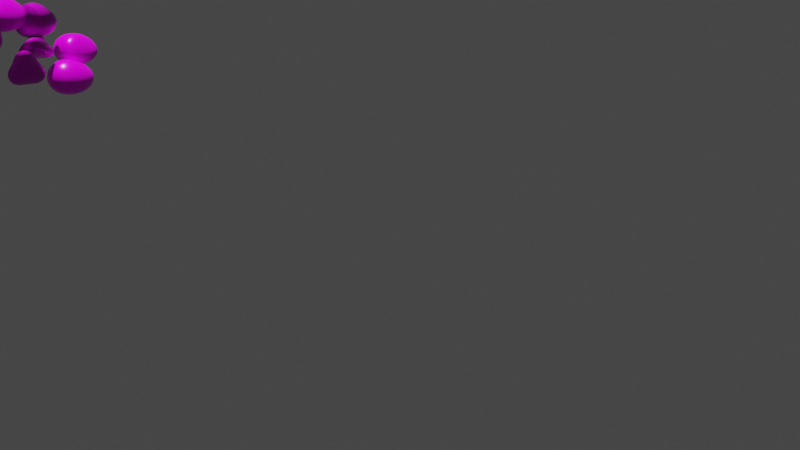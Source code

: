 # Source: rocks.blend  (saved by Blender 2.80.75; exported with 4.5.12 LTS)
import bpy
from mathutils import Matrix  # noqa: F401  (used for matrix-valued properties, if any)

bpy.ops.wm.read_factory_settings(use_empty=True)
scene = bpy.context.scene
scene.name = 'Scene'

# ---- collections
col_collection = bpy.data.collections.new('Collection'); scene.collection.children.link(col_collection)

# ---- images (referenced by path relative to the original .blend; pixels are not part of the script)
import os
ASSET_DIR = os.environ.get("B2B_ASSET_DIR", "")  # directory of the original .blend (textures are referenced by path, not embedded)
HERE = os.path.dirname(os.path.abspath(__file__))  # packed textures are extracted next to this script under _unpacked/

def load_image(name, relpath, width, height, colorspace="sRGB"):
    """Load a texture the original file referenced (path relative to the .blend, or extracted next to this script)."""
    p = next((c for c in (os.path.join(HERE, relpath), os.path.join(ASSET_DIR, relpath)) if relpath and os.path.exists(c)), "")
    if p:
        img = bpy.data.images.load(p, check_existing=True)
        img.name = name
    else:  # same state as the original file: an image datablock whose file is absent (Cycles renders it pink)
        img = bpy.data.images.new(name, width, height)
        img.source = "FILE"
        img.filepath = "//" + (relpath or name)
    img.colorspace_settings.name = colorspace
    return img
img_rock_04_1k_height_png_001 = load_image('Rock_04_1K_Height.png.001', 'Rock_04_1K_Height.png', 1024, 1024, 'Non-Color')
img_rock_04_1k_base_color_png_001 = load_image('Rock_04_1K_Base_Color.png.001', 'Rock_04_1K_Base_Color.png', 1024, 1024, 'sRGB')
img_rock_04_1k_roughness_png_001 = load_image('Rock_04_1K_Roughness.png.001', 'Rock_04_1K_Roughness.png', 1024, 1024, 'Non-Color')
img_rock_04_1k_normal_png_001 = load_image('Rock_04_1K_Normal.png.001', 'Rock_04_1K_Normal.png', 1024, 1024, 'Non-Color')
img_rock_3_disp_2k_jpg = load_image('rock_3_Disp_2k.jpg', 'rock_3_Disp_2k.jpg', 1024, 1024, 'Non-Color')
img_rock_3_diff_2k_jpg = load_image('rock_3_diff_2k.jpg', 'rock_3_diff_2k.jpg', 1024, 1024, 'sRGB')
img_rock_3_spec_2k_jpg = load_image('rock_3_spec_2k.jpg', 'rock_3_spec_2k.jpg', 1024, 1024, 'Non-Color')
img_rock_3_rough_2k_jpg = load_image('rock_3_rough_2k.jpg', 'rock_3_rough_2k.jpg', 1024, 1024, 'Non-Color')
img_rock_3_bump_2k_jpg = load_image('rock_3_bump_2k.jpg', 'rock_3_bump_2k.jpg', 1024, 1024, 'Non-Color')

# ---- materials (node trees are filled in below, after node groups)
mat_rocks = bpy.data.materials.new('Rocks')
mat_rocks_2 = bpy.data.materials.new('Rocks 2')

# ---- node groups
ng_auto_smooth = bpy.data.node_groups.new('Auto Smooth', 'GeometryNodeTree')
_s = ng_auto_smooth.interface.new_socket(name='Geometry', in_out='OUTPUT', socket_type='NodeSocketGeometry')
_s = ng_auto_smooth.interface.new_socket(name='Geometry', in_out='INPUT', socket_type='NodeSocketGeometry')
_s = ng_auto_smooth.interface.new_socket(name='Angle', in_out='INPUT', socket_type='NodeSocketFloat')
_s.subtype = 'ANGLE'
_s.min_value = 0.0
_s.max_value = 3.142
ng_auto_smooth.is_modifier = True
_N = ng_auto_smooth.nodes; _L = ng_auto_smooth.links
n0 = _N.new('NodeGroupOutput'); n0.name = 'Group Output'; n0.location = (480, -100)
n1 = _N.new('NodeGroupInput'); n1.name = 'Group Input'; n1.location = (-420, -300)
n2 = _N.new('NodeGroupInput'); n2.name = 'Group Input.001'; n2.location = (-60, -100)
n3 = _N.new('GeometryNodeSetShadeSmooth'); n3.name = 'Set Shade Smooth'; n3.location = (120, -100)
n3.domain = 'EDGE'
n4 = _N.new('GeometryNodeSetShadeSmooth'); n4.name = 'Set Shade Smooth.001'; n4.location = (300, -100)
n5 = _N.new('GeometryNodeInputMeshEdgeAngle'); n5.name = 'Edge Angle'; n5.location = (-420, -220)
n6 = _N.new('GeometryNodeInputEdgeSmooth'); n6.name = 'Is Edge Smooth'; n6.location = (-60, -160)
n7 = _N.new('GeometryNodeInputShadeSmooth'); n7.name = 'Is Face Smooth'; n7.location = (-240, -340)
n8 = _N.new('FunctionNodeBooleanMath'); n8.name = 'Boolean Math'; n8.location = (-60, -220)
n9 = _N.new('FunctionNodeCompare'); n9.name = 'Compare'; n9.location = (-240, -180)
n9.operation = 'LESS_EQUAL'
_L.new(n5.outputs[0], n9.inputs[0])
_L.new(n4.outputs[0], n0.inputs[0])
_L.new(n1.outputs[1], n9.inputs[1])
_L.new(n9.outputs[0], n8.inputs[0])
_L.new(n7.outputs[0], n8.inputs[1])
_L.new(n2.outputs[0], n3.inputs[0])
_L.new(n6.outputs[0], n3.inputs[1])
_L.new(n3.outputs[0], n4.inputs[0])
_L.new(n8.outputs[0], n3.inputs[2])
n0.is_active_output = True

# ---- material node trees
mat_rocks.use_nodes = True; mat_rocks.node_tree.nodes.clear()
_N = mat_rocks.node_tree.nodes; _L = mat_rocks.node_tree.links
n0 = _N.new('NodeFrame'); n0.name = 'Frame'; n0.location = (-1271, 331)
n0.label = 'Mapping'
n0.width = 581
n1 = _N.new('NodeFrame'); n1.name = 'Frame.001'; n1.location = (-628, 531)
n1.label = 'Textures'
n1.width = 358
n2 = _N.new('ShaderNodeTexImage'); n2.name = 'Image Texture'; n2.location = (88, -871)
n2.label = 'Displacement'
n2.image = img_rock_04_1k_height_png_001
n3 = _N.new('ShaderNodeDisplacement'); n3.name = 'Displacement'; n3.location = (10, -260)
n3.inputs[2].default_value = 1.0
n4 = _N.new('ShaderNodeTexImage'); n4.name = 'Image Texture.001'; n4.location = (88, -31)
n4.label = 'Base Color'
n4.image = img_rock_04_1k_base_color_png_001
n5 = _N.new('ShaderNodeTexImage'); n5.name = 'Image Texture.002'; n5.location = (88, -311)
n5.label = 'Roughness'
n5.image = img_rock_04_1k_roughness_png_001
n6 = _N.new('ShaderNodeTexImage'); n6.name = 'Image Texture.003'; n6.location = (88, -591)
n6.label = 'Normal'
n6.image = img_rock_04_1k_normal_png_001
n7 = _N.new('ShaderNodeNormalMap'); n7.name = 'Normal Map'; n7.location = (-240, -60)
n8 = _N.new('ShaderNodeMapping'); n8.name = 'Mapping'; n8.location = (231, -31)
n9 = _N.new('NodeReroute'); n9.name = 'Reroute'; n9.location = (38, -587)
n9.width = 16
n9.socket_idname = 'NodeSocketVector'
n10 = _N.new('ShaderNodeTexCoord'); n10.name = 'Texture Coordinate'; n10.location = (31, -31)
n11 = _N.new('ShaderNodeOutputMaterial'); n11.name = 'Material Output'; n11.location = (689, 302)
n12 = _N.new('ShaderNodeBsdfPrincipled'); n12.name = 'Principled BSDF'; n12.location = (54, 528)
n12.distribution = 'GGX'
n12.subsurface_method = 'BURLEY'
n12.inputs[3].default_value = 1.45
n12.inputs[27].default_value = (0.0, 0.0, 0.0, 1.0)
n12.inputs[28].default_value = 1.0
n2.parent = n1
n4.parent = n1
n5.parent = n1
n6.parent = n1
n8.parent = n0
n9.parent = n1
n10.parent = n0
_L.new(n12.outputs[0], n11.inputs[0])
_L.new(n2.outputs[0], n3.inputs[0])
_L.new(n3.outputs[0], n11.inputs[2])
_L.new(n4.outputs[0], n12.inputs[0])
_L.new(n5.outputs[0], n12.inputs[2])
_L.new(n6.outputs[0], n7.inputs[1])
_L.new(n7.outputs[0], n12.inputs[5])
_L.new(n9.outputs[0], n4.inputs[0])
_L.new(n9.outputs[0], n5.inputs[0])
_L.new(n9.outputs[0], n6.inputs[0])
_L.new(n9.outputs[0], n2.inputs[0])
_L.new(n8.outputs[0], n9.inputs[0])
_L.new(n10.outputs[2], n8.inputs[0])
n11.is_active_output = True
mat_rocks_2.use_nodes = True; mat_rocks_2.node_tree.nodes.clear()
_N = mat_rocks_2.node_tree.nodes; _L = mat_rocks_2.node_tree.links
n0 = _N.new('ShaderNodeOutputMaterial'); n0.name = 'Material Output'; n0.location = (300, 300)
n1 = _N.new('ShaderNodeBsdfPrincipled'); n1.name = 'Principled BSDF'; n1.location = (10, 300)
n1.distribution = 'GGX'
n1.subsurface_method = 'BURLEY'
n1.inputs[3].default_value = 1.45
n1.inputs[27].default_value = (0.0, 0.0, 0.0, 1.0)
n1.inputs[28].default_value = 1.0
n2 = _N.new('ShaderNodeTexImage'); n2.name = 'Image Texture'; n2.location = (88, -1151)
n2.label = 'Displacement'
n2.image = img_rock_3_disp_2k_jpg
n3 = _N.new('ShaderNodeDisplacement'); n3.name = 'Displacement'; n3.location = (10, -260)
n3.inputs[2].default_value = 1.0
n4 = _N.new('ShaderNodeTexImage'); n4.name = 'Image Texture.001'; n4.location = (88, -31)
n4.label = 'Base Color'
n4.image = img_rock_3_diff_2k_jpg
n5 = _N.new('ShaderNodeTexImage'); n5.name = 'Image Texture.002'; n5.location = (88, -311)
n5.label = 'Specular'
n5.image = img_rock_3_spec_2k_jpg
n6 = _N.new('ShaderNodeTexImage'); n6.name = 'Image Texture.003'; n6.location = (88, -591)
n6.label = 'Roughness'
n6.image = img_rock_3_rough_2k_jpg
n7 = _N.new('ShaderNodeTexImage'); n7.name = 'Image Texture.004'; n7.location = (88, -871)
n7.label = 'Normal'
n7.image = img_rock_3_bump_2k_jpg
n8 = _N.new('ShaderNodeBump'); n8.name = 'Bump'; n8.location = (-240, -340)
n8.inputs[1].default_value = 1.0
n8.inputs[2].default_value = 1.0
n9 = _N.new('ShaderNodeMapping'); n9.name = 'Mapping'; n9.location = (231, -31)
n10 = _N.new('NodeReroute'); n10.name = 'Reroute'; n10.location = (38, -701)
n10.width = 16
n10.socket_idname = 'NodeSocketVector'
n11 = _N.new('ShaderNodeTexCoord'); n11.name = 'Texture Coordinate'; n11.location = (31, -31)
n12 = _N.new('NodeFrame'); n12.name = 'Frame'; n12.location = (-1271, 331)
n12.label = 'Mapping'
n12.width = 581
n13 = _N.new('NodeFrame'); n13.name = 'Frame.001'; n13.location = (-628, 531)
n13.label = 'Textures'
n13.width = 358
n2.parent = n13
n4.parent = n13
n5.parent = n13
n6.parent = n13
n7.parent = n13
n9.parent = n12
n10.parent = n13
n11.parent = n12
_L.new(n1.outputs[0], n0.inputs[0])
_L.new(n2.outputs[0], n3.inputs[0])
_L.new(n3.outputs[0], n0.inputs[2])
_L.new(n4.outputs[0], n1.inputs[0])
_L.new(n5.outputs[0], n1.inputs[13])
_L.new(n6.outputs[0], n1.inputs[2])
_L.new(n7.outputs[0], n8.inputs[3])
_L.new(n8.outputs[0], n1.inputs[5])
_L.new(n10.outputs[0], n4.inputs[0])
_L.new(n10.outputs[0], n5.inputs[0])
_L.new(n10.outputs[0], n6.inputs[0])
_L.new(n10.outputs[0], n7.inputs[0])
_L.new(n10.outputs[0], n2.inputs[0])
_L.new(n9.outputs[0], n10.inputs[0])
_L.new(n11.outputs[2], n9.inputs[0])
n0.is_active_output = True

# ---- world
world_world = bpy.data.worlds.new('World'); scene.world = world_world
world_world.use_nodes = True; world_world.node_tree.nodes.clear()
_N = world_world.node_tree.nodes; _L = world_world.node_tree.links
n0 = _N.new('ShaderNodeOutputWorld'); n0.name = 'World Output'; n0.location = (300, 300)
n1 = _N.new('ShaderNodeBackground'); n1.name = 'Background'; n1.location = (10, 300)
n1.inputs[0].default_value = (0.05088, 0.05088, 0.05088, 1.0)
_L.new(n1.outputs[0], n0.inputs[0])
n0.is_active_output = True
world_world.color = (0.05088, 0.05088, 0.05088)
world_world.use_sun_shadow = False
world_world.sun_shadow_jitter_overblur = 0.0

# ---- cameras
cam_camera_001 = bpy.data.cameras.new('Camera.001')

# ---- lights
light_sun = bpy.data.lights.new('Sun', 'SUN')
light_sun.transmission_factor = 0.0
light_sun.energy = 4.5
light_sun.shadow_soft_size = 0.125

# ---- meshes
me_rock_018 = bpy.data.meshes.new('rock.018')
me_rock_018.from_pydata([(-0.002863, -0.005845, 0.6073), (0.2289, -0.3266, -0.01225), (0.2265, 0.3225, 0.08939), (-0.4695, -0.0191, -0.008847), (0.478, -0.6586, -0.588), (0.4593, 0.04675, -0.5899), (0.4632, 0.6607, -0.5896), (-0.201, 0.3371, -0.5991), (-0.9103, -0.003171, -0.5782), (-0.201, -0.3217, -0.6048)], [], [(0, 1, 2), (0, 2, 3), (0, 3, 1), (1, 4, 5), (1, 5, 2), (2, 5, 6), (2, 6, 7), (2, 7, 3), (3, 7, 8), (3, 8, 9), (3, 9, 1), (1, 9, 4), (4, 9, 5), (5, 7, 6), (7, 9, 8), (9, 7, 5)])
me_rock_018.polygons.foreach_set('use_smooth', [True] * 16)
me_rock_018.materials.append(mat_rocks)
me_rock_018.use_remesh_preserve_volume = False
me_rock_018.use_remesh_preserve_attributes = False
me_rock_018.use_mirror_vertex_groups = False
me_rock_018.update()
me_rock_019 = bpy.data.meshes.new('rock.019')
me_rock_019.from_pydata([(0.9142, 0.06251, 0.6082), (0.953, -0.7468, -0.5764), (0.9219, 0.4513, -0.5881), (0.9242, 0.7532, -0.6138), (-0.94, 0.7603, -0.5913), (-0.9302, 0.731, 0.5831), (-0.9331, 0.1564, 0.598), (-0.9569, 0.07616, -0.5986), (-0.9218, -0.7709, -0.5939), (-0.9313, -0.7581, 0.5866)], [], [(0, 1, 2), (0, 2, 3), (0, 5, 6), (0, 6, 9), (0, 9, 8, 1), (0, 3, 4, 5), (1, 8, 7, 2), (2, 7, 4, 3), (4, 7, 6, 5), (6, 7, 8, 9)])
me_rock_019.polygons.foreach_set('use_smooth', [True] * 10)
me_rock_019.materials.append(mat_rocks_2)
me_rock_019.use_remesh_preserve_volume = False
me_rock_019.use_remesh_preserve_attributes = False
me_rock_019.use_mirror_vertex_groups = False
me_rock_019.update()
me_rock_020 = bpy.data.meshes.new('rock.020')
me_rock_020.from_pydata([(0.9451, 0.4287, 0.5845), (0.9304, -0.7581, -0.6092), (0.9389, 0.7579, -0.5794), (-0.9213, 0.737, -0.5953), (-0.9464, 0.7512, 0.5818), (-0.9501, -0.7898, 0.586), (-0.9307, -0.7552, -0.6183)], [], [(0, 1, 2), (0, 2, 3, 4), (0, 5, 6, 1), (0, 4, 5), (1, 6, 3, 2), (3, 6, 5, 4)])
me_rock_020.polygons.foreach_set('use_smooth', [True] * 6)
me_rock_020.materials.append(mat_rocks_2)
me_rock_020.use_remesh_preserve_volume = False
me_rock_020.use_remesh_preserve_attributes = False
me_rock_020.use_mirror_vertex_groups = False
me_rock_020.update()
me_rock_021 = bpy.data.meshes.new('rock.021')
me_rock_021.from_pydata([(-0.9199, -0.7413, -0.587), (-0.9288, 0.7417, -0.602), (-0.9289, 0.7516, 0.5795), (-0.9329, -0.7592, 0.5869), (0.9303, -0.7157, -0.5876), (0.9172, 0.7515, -0.6001), (0.919, 0.7277, 0.5843), (0.9457, -0.7184, 0.5767)], [], [(0, 2, 6, 1), (1, 6, 7, 5), (5, 7, 3, 4), (4, 3, 2, 0), (0, 1, 5, 4), (3, 7, 6, 2)])
me_rock_021.polygons.foreach_set('use_smooth', [True] * 6)
me_rock_021.materials.append(mat_rocks_2)
me_rock_021.use_remesh_preserve_volume = False
me_rock_021.use_remesh_preserve_attributes = False
me_rock_021.use_mirror_vertex_groups = False
me_rock_021.update()
me_rock_022 = bpy.data.meshes.new('rock.022')
me_rock_022.from_pydata([(-0.9326, -0.7216, -0.5715), (-0.9231, 0.7505, -0.5822), (-0.9412, 0.7324, 0.5839), (-0.9125, -0.7311, 0.5991), (0.9395, -0.7751, -0.6016), (0.9402, 0.7488, -0.5803), (0.9479, 0.7689, 0.5968), (0.958, -0.7615, 0.5823)], [], [(0, 2, 6, 1), (1, 6, 7, 5), (5, 7, 3, 4), (4, 3, 2, 0), (0, 1, 5, 4), (3, 7, 6, 2)])
me_rock_022.polygons.foreach_set('use_smooth', [True] * 6)
me_rock_022.materials.append(mat_rocks)
me_rock_022.use_remesh_preserve_volume = False
me_rock_022.use_remesh_preserve_attributes = False
me_rock_022.use_mirror_vertex_groups = False
me_rock_022.update()
me_rock_023 = bpy.data.meshes.new('rock.023')
me_rock_023.from_pydata([(-0.917, -0.7686, -0.5783), (-0.9336, 0.7298, -0.5938), (-0.9064, 0.7674, 0.5809), (0.9677, -0.7616, 0.6083), (0.9154, 0.7379, 0.6013), (0.9517, 0.7901, -0.5908), (0.936, -0.7401, -0.5864)], [], [(0, 3, 2), (0, 6, 3), (0, 1, 5, 6), (2, 3, 4), (5, 3, 6), (1, 4, 3, 5), (0, 2, 4, 1)])
me_rock_023.polygons.foreach_set('use_smooth', [True] * 7)
me_rock_023.materials.append(mat_rocks)
me_rock_023.use_remesh_preserve_volume = False
me_rock_023.use_remesh_preserve_attributes = False
me_rock_023.use_mirror_vertex_groups = False
me_rock_023.update()
me_rock_024 = bpy.data.meshes.new('rock.024')
me_rock_024.from_pydata([(-0.4689, -0.01057, -0.2947), (0.9398, -0.7619, -0.5769), (0.4732, -0.01339, -0.2917), (-0.9178, 0.7502, -0.5769), (-0.9289, -0.7812, 0.6014), (0.4637, -0.00103, 0.2906), (0.9727, 0.745, 0.5843), (-0.4736, 0.06913, 0.3003)], [], [(0, 2, 1), (0, 3, 2), (0, 7, 3), (0, 4, 7), (1, 5, 4), (0, 1, 4), (5, 1, 2), (5, 2, 6), (3, 6, 2), (3, 7, 6), (5, 7, 4), (5, 6, 7)])
me_rock_024.polygons.foreach_set('use_smooth', [True] * 12)
me_rock_024.materials.append(mat_rocks)
me_rock_024.use_remesh_preserve_volume = False
me_rock_024.use_remesh_preserve_attributes = False
me_rock_024.use_mirror_vertex_groups = False
me_rock_024.update()
me_rock_026 = bpy.data.meshes.new('rock.026')
me_rock_026.from_pydata([(0.9458, -0.02264, 0.6132), (0.9147, -0.7381, -0.5833), (0.9346, 0.7291, -0.583), (-0.9397, 0.7595, -0.5828), (-0.9533, 0.7565, 0.5727), (-0.903, -0.7571, 0.5869), (-0.9593, -0.7636, -0.5743)], [], [(0, 1, 2), (0, 2, 3, 4), (0, 5, 6, 1), (0, 4, 5), (1, 6, 3, 2), (3, 6, 5, 4)])
me_rock_026.polygons.foreach_set('use_smooth', [True] * 6)
me_rock_026.materials.append(mat_rocks_2)
me_rock_026.use_remesh_preserve_volume = False
me_rock_026.use_remesh_preserve_attributes = False
me_rock_026.use_mirror_vertex_groups = False
me_rock_026.update()

# ---- objects
ob_rock_018 = bpy.data.objects.new('rock.018', me_rock_018)
ob_rock_019 = bpy.data.objects.new('rock.019', me_rock_019)
ob_rock_020 = bpy.data.objects.new('rock.020', me_rock_020)
ob_rock_021 = bpy.data.objects.new('rock.021', me_rock_021)
ob_rock_022 = bpy.data.objects.new('rock.022', me_rock_022)
ob_rock_023 = bpy.data.objects.new('rock.023', me_rock_023)
ob_rock_024 = bpy.data.objects.new('rock.024', me_rock_024)
ob_rock_026 = bpy.data.objects.new('rock.026', me_rock_026)
ob_camera = bpy.data.objects.new('Camera', cam_camera_001)
ob_sun = bpy.data.objects.new('Sun', light_sun)

# ---- transforms, parenting, visibility, modifiers, constraints
ob_rock_018.location = (0.0, 20.67, 2.111)
ob_rock_018.lineart.crease_threshold = 0.0
_m = ob_rock_018.modifiers.new('Subsurf', 'SUBSURF')
_m.uv_smooth = 'PRESERVE_CORNERS'
_m.levels = 3
_m.render_levels = 3
_m.show_only_control_edges = False
_m = ob_rock_018.modifiers.new('Subsurf.001', 'SUBSURF')
_m.uv_smooth = 'PRESERVE_CORNERS'
_m.levels = 3
_m.render_levels = 3
_m.show_only_control_edges = False
_m = ob_rock_018.modifiers.new('Displace', 'DISPLACE')
_m.mid_level = 0.0
_m.strength = 0.001618
_m = ob_rock_018.modifiers.new('Displace.001', 'DISPLACE')
_m.mid_level = 0.0
_m.strength = 0.3047
_m = ob_rock_018.modifiers.new('Displace.002', 'DISPLACE')
_m.strength = 0.01979
_m = ob_rock_018.modifiers.new('Displace.003', 'DISPLACE')
_m.strength = 0.004204
_m = ob_rock_018.modifiers.new('Auto Smooth', 'NODES')
_m.node_group = ng_auto_smooth
_gi = [s.identifier for s in ng_auto_smooth.interface.items_tree if s.item_type == 'SOCKET' and s.in_out == 'INPUT']
_m[_gi[1]] = 0.5236  # Angle
ob_rock_019.location = (3.496, 21.63, 2.043)
ob_rock_019.lineart.crease_threshold = 0.0
_m = ob_rock_019.modifiers.new('Subsurf', 'SUBSURF')
_m.uv_smooth = 'PRESERVE_CORNERS'
_m.levels = 3
_m.render_levels = 3
_m.show_only_control_edges = False
_m = ob_rock_019.modifiers.new('Subsurf.001', 'SUBSURF')
_m.uv_smooth = 'PRESERVE_CORNERS'
_m.levels = 3
_m.render_levels = 3
_m.show_only_control_edges = False
_m = ob_rock_019.modifiers.new('Displace', 'DISPLACE')
_m.mid_level = 0.0
_m.strength = 0.00335
_m = ob_rock_019.modifiers.new('Displace.001', 'DISPLACE')
_m.mid_level = 0.0
_m.strength = 0.1678
_m = ob_rock_019.modifiers.new('Displace.002', 'DISPLACE')
_m.strength = 0.01585
_m = ob_rock_019.modifiers.new('Displace.003', 'DISPLACE')
_m.strength = 0.01641
_m = ob_rock_019.modifiers.new('Auto Smooth', 'NODES')
_m.node_group = ng_auto_smooth
_gi = [s.identifier for s in ng_auto_smooth.interface.items_tree if s.item_type == 'SOCKET' and s.in_out == 'INPUT']
_m[_gi[1]] = 0.5236  # Angle
ob_rock_020.location = (0.08, 21.94, 4.226)
ob_rock_020.lineart.crease_threshold = 0.0
_m = ob_rock_020.modifiers.new('Subsurf', 'SUBSURF')
_m.uv_smooth = 'PRESERVE_CORNERS'
_m.levels = 3
_m.render_levels = 3
_m.show_only_control_edges = False
_m = ob_rock_020.modifiers.new('Subsurf.001', 'SUBSURF')
_m.uv_smooth = 'PRESERVE_CORNERS'
_m.levels = 3
_m.render_levels = 3
_m.show_only_control_edges = False
_m = ob_rock_020.modifiers.new('Displace', 'DISPLACE')
_m.mid_level = 0.0
_m.strength = 0.003224
_m = ob_rock_020.modifiers.new('Displace.001', 'DISPLACE')
_m.mid_level = 0.0
_m.strength = 0.3125
_m = ob_rock_020.modifiers.new('Displace.002', 'DISPLACE')
_m.strength = 0.02176
_m = ob_rock_020.modifiers.new('Displace.003', 'DISPLACE')
_m.strength = 0.01046
_m = ob_rock_020.modifiers.new('Auto Smooth', 'NODES')
_m.node_group = ng_auto_smooth
_gi = [s.identifier for s in ng_auto_smooth.interface.items_tree if s.item_type == 'SOCKET' and s.in_out == 'INPUT']
_m[_gi[1]] = 0.5236  # Angle
ob_rock_021.location = (-2.593, 20.23, 2.626)
ob_rock_021.lineart.crease_threshold = 0.0
_m = ob_rock_021.modifiers.new('Subsurf', 'SUBSURF')
_m.uv_smooth = 'PRESERVE_CORNERS'
_m.levels = 3
_m.render_levels = 3
_m.show_only_control_edges = False
_m = ob_rock_021.modifiers.new('Subsurf.001', 'SUBSURF')
_m.uv_smooth = 'PRESERVE_CORNERS'
_m.levels = 3
_m.render_levels = 3
_m.show_only_control_edges = False
_m = ob_rock_021.modifiers.new('Displace', 'DISPLACE')
_m.mid_level = 0.0
_m.strength = 0.002846
_m = ob_rock_021.modifiers.new('Displace.001', 'DISPLACE')
_m.mid_level = 0.0
_m.strength = 0.2986
_m = ob_rock_021.modifiers.new('Displace.002', 'DISPLACE')
_m.strength = 0.02253
_m = ob_rock_021.modifiers.new('Displace.003', 'DISPLACE')
_m.strength = 0.01138
_m = ob_rock_021.modifiers.new('Auto Smooth', 'NODES')
_m.node_group = ng_auto_smooth
_gi = [s.identifier for s in ng_auto_smooth.interface.items_tree if s.item_type == 'SOCKET' and s.in_out == 'INPUT']
_m[_gi[1]] = 0.5236  # Angle
ob_rock_022.location = (-1.603, 21.0, 3.457)
ob_rock_022.lineart.crease_threshold = 0.0
_m = ob_rock_022.modifiers.new('Subsurf', 'SUBSURF')
_m.uv_smooth = 'PRESERVE_CORNERS'
_m.levels = 3
_m.render_levels = 3
_m.show_only_control_edges = False
_m = ob_rock_022.modifiers.new('Subsurf.001', 'SUBSURF')
_m.uv_smooth = 'PRESERVE_CORNERS'
_m.levels = 3
_m.render_levels = 3
_m.show_only_control_edges = False
_m = ob_rock_022.modifiers.new('Displace', 'DISPLACE')
_m.mid_level = 0.0
_m.strength = 0.002805
_m = ob_rock_022.modifiers.new('Displace.001', 'DISPLACE')
_m.mid_level = 0.0
_m.strength = 0.163
_m = ob_rock_022.modifiers.new('Displace.002', 'DISPLACE')
_m.strength = 0.02684
_m = ob_rock_022.modifiers.new('Displace.003', 'DISPLACE')
_m.strength = 0.01195
_m = ob_rock_022.modifiers.new('Auto Smooth', 'NODES')
_m.node_group = ng_auto_smooth
_gi = [s.identifier for s in ng_auto_smooth.interface.items_tree if s.item_type == 'SOCKET' and s.in_out == 'INPUT']
_m[_gi[1]] = 0.5236  # Angle
ob_rock_023.location = (1.407, 21.98, 3.64)
ob_rock_023.lineart.crease_threshold = 0.0
_m = ob_rock_023.modifiers.new('Subsurf', 'SUBSURF')
_m.uv_smooth = 'PRESERVE_CORNERS'
_m.levels = 3
_m.render_levels = 3
_m.show_only_control_edges = False
_m = ob_rock_023.modifiers.new('Subsurf.001', 'SUBSURF')
_m.uv_smooth = 'PRESERVE_CORNERS'
_m.levels = 3
_m.render_levels = 3
_m.show_only_control_edges = False
_m = ob_rock_023.modifiers.new('Displace', 'DISPLACE')
_m.mid_level = 0.0
_m.strength = 0.001263
_m = ob_rock_023.modifiers.new('Displace.001', 'DISPLACE')
_m.mid_level = 0.0
_m.strength = 0.2537
_m = ob_rock_023.modifiers.new('Displace.002', 'DISPLACE')
_m.strength = 0.01786
_m = ob_rock_023.modifiers.new('Displace.003', 'DISPLACE')
_m.strength = 0.01315
_m = ob_rock_023.modifiers.new('Auto Smooth', 'NODES')
_m.node_group = ng_auto_smooth
_gi = [s.identifier for s in ng_auto_smooth.interface.items_tree if s.item_type == 'SOCKET' and s.in_out == 'INPUT']
_m[_gi[1]] = 0.5236  # Angle
ob_rock_024.location = (0.9717, 21.22, 2.575)
ob_rock_024.lineart.crease_threshold = 0.0
_m = ob_rock_024.modifiers.new('Subsurf', 'SUBSURF')
_m.uv_smooth = 'PRESERVE_CORNERS'
_m.levels = 3
_m.render_levels = 3
_m.show_only_control_edges = False
_m = ob_rock_024.modifiers.new('Subsurf.001', 'SUBSURF')
_m.uv_smooth = 'PRESERVE_CORNERS'
_m.levels = 3
_m.render_levels = 3
_m.show_only_control_edges = False
_m = ob_rock_024.modifiers.new('Displace', 'DISPLACE')
_m.mid_level = 0.0
_m.strength = 0.002706
_m = ob_rock_024.modifiers.new('Displace.001', 'DISPLACE')
_m.mid_level = 0.0
_m.strength = 0.107
_m = ob_rock_024.modifiers.new('Displace.002', 'DISPLACE')
_m.strength = 0.02196
_m = ob_rock_024.modifiers.new('Displace.003', 'DISPLACE')
_m.strength = 0.009116
_m = ob_rock_024.modifiers.new('Auto Smooth', 'NODES')
_m.node_group = ng_auto_smooth
_gi = [s.identifier for s in ng_auto_smooth.interface.items_tree if s.item_type == 'SOCKET' and s.in_out == 'INPUT']
_m[_gi[1]] = 0.5236  # Angle
ob_rock_026.location = (2.338, 20.73, 1.081)
ob_rock_026.lineart.crease_threshold = 0.0
_m = ob_rock_026.modifiers.new('Subsurf', 'SUBSURF')
_m.uv_smooth = 'PRESERVE_CORNERS'
_m.levels = 3
_m.render_levels = 3
_m.show_only_control_edges = False
_m = ob_rock_026.modifiers.new('Subsurf.001', 'SUBSURF')
_m.uv_smooth = 'PRESERVE_CORNERS'
_m.levels = 3
_m.render_levels = 3
_m.show_only_control_edges = False
_m = ob_rock_026.modifiers.new('Displace', 'DISPLACE')
_m.mid_level = 0.0
_m.strength = 0.001864
_m = ob_rock_026.modifiers.new('Displace.001', 'DISPLACE')
_m.mid_level = 0.0
_m.strength = 0.3304
_m = ob_rock_026.modifiers.new('Displace.002', 'DISPLACE')
_m.strength = 0.01753
_m = ob_rock_026.modifiers.new('Displace.003', 'DISPLACE')
_m.strength = 0.0144
_m = ob_rock_026.modifiers.new('Auto Smooth', 'NODES')
_m.node_group = ng_auto_smooth
_gi = [s.identifier for s in ng_auto_smooth.interface.items_tree if s.item_type == 'SOCKET' and s.in_out == 'INPUT']
_m[_gi[1]] = 0.5236  # Angle
ob_camera.location = (-27.68, -22.59, 13.57)
ob_camera.rotation_euler = (1.193, 0.006021, -0.9009)
ob_camera.lineart.crease_threshold = 0.0
ob_sun.location = (0.0, 0.0, 4.978)
ob_sun.lineart.crease_threshold = 0.0

# ---- collection membership
col_collection.objects.link(ob_rock_018)
col_collection.objects.link(ob_rock_019)
col_collection.objects.link(ob_rock_020)
col_collection.objects.link(ob_rock_021)
col_collection.objects.link(ob_rock_022)
col_collection.objects.link(ob_rock_023)
col_collection.objects.link(ob_rock_024)
col_collection.objects.link(ob_rock_026)
col_collection.objects.link(ob_camera)
col_collection.objects.link(ob_sun)

# ---- scene / render settings (as saved in the file)
scene.camera = ob_camera
scene.frame_start = 1; scene.frame_end = 250; scene.frame_set(0)
scene.render.engine = 'CYCLES'
scene.cycles.samples = 128
scene.cycles.sampling_pattern = 'TABULATED_SOBOL'
scene.cycles.use_adaptive_sampling = False
scene.cycles.use_light_tree = False
scene.view_settings.view_transform = 'Filmic'
bpy.context.view_layer.update()
